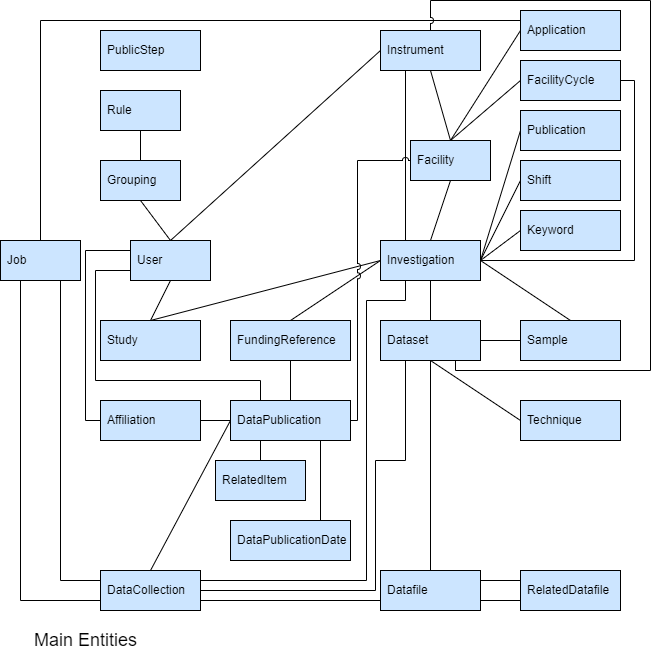

The diagram above was exported from draw.io. Its source (the exported page's mxGraphModel, read from the mxfile embedded in the PNG):
<mxGraphModel dx="1422" dy="762" grid="1" gridSize="10" guides="1" tooltips="1" connect="1" arrows="1" fold="1" page="1" pageScale="1" pageWidth="850" pageHeight="1100" math="0" shadow="0">
  <root>
    <mxCell id="0" />
    <mxCell id="1" parent="0" />
    <mxCell id="L8awZPr-xD6DEau4lGyF-9" style="edgeStyle=orthogonalEdgeStyle;rounded=0;orthogonalLoop=1;jettySize=auto;html=1;exitX=0.75;exitY=1;exitDx=0;exitDy=0;entryX=0;entryY=0.25;entryDx=0;entryDy=0;fontColor=#99CCFF;endArrow=none;endFill=0;strokeColor=#000000;" parent="1" source="L8awZPr-xD6DEau4lGyF-1" target="L8awZPr-xD6DEau4lGyF-4" edge="1">
      <mxGeometry relative="1" as="geometry" />
    </mxCell>
    <mxCell id="L8awZPr-xD6DEau4lGyF-10" style="edgeStyle=orthogonalEdgeStyle;rounded=0;orthogonalLoop=1;jettySize=auto;html=1;exitX=0.25;exitY=1;exitDx=0;exitDy=0;entryX=0;entryY=0.75;entryDx=0;entryDy=0;fontColor=#99CCFF;endArrow=none;endFill=0;strokeColor=#000000;" parent="1" source="L8awZPr-xD6DEau4lGyF-1" target="L8awZPr-xD6DEau4lGyF-4" edge="1">
      <mxGeometry relative="1" as="geometry" />
    </mxCell>
    <mxCell id="L8awZPr-xD6DEau4lGyF-37" style="edgeStyle=orthogonalEdgeStyle;rounded=0;orthogonalLoop=1;jettySize=auto;html=1;exitX=0.5;exitY=0;exitDx=0;exitDy=0;entryX=0;entryY=0.25;entryDx=0;entryDy=0;fontColor=#99CCFF;endArrow=none;endFill=0;strokeColor=#000000;" parent="1" source="L8awZPr-xD6DEau4lGyF-1" target="L8awZPr-xD6DEau4lGyF-23" edge="1">
      <mxGeometry relative="1" as="geometry" />
    </mxCell>
    <mxCell id="L8awZPr-xD6DEau4lGyF-1" value="Job" style="whiteSpace=wrap;html=1;align=left;spacingLeft=5;labelBackgroundColor=none;fillColor=#CCE5FF;strokeColor=#000000;" parent="1" vertex="1">
      <mxGeometry x="210" y="280" width="80" height="40" as="geometry" />
    </mxCell>
    <mxCell id="L8awZPr-xD6DEau4lGyF-46" style="edgeStyle=none;rounded=0;orthogonalLoop=1;jettySize=auto;html=1;exitX=0.5;exitY=0;exitDx=0;exitDy=0;entryX=0;entryY=0.5;entryDx=0;entryDy=0;fontColor=#99CCFF;endArrow=none;endFill=0;strokeColor=#000000;" parent="1" source="L8awZPr-xD6DEau4lGyF-2" target="L8awZPr-xD6DEau4lGyF-12" edge="1">
      <mxGeometry relative="1" as="geometry" />
    </mxCell>
    <mxCell id="L8awZPr-xD6DEau4lGyF-2" value="Study" style="whiteSpace=wrap;html=1;align=left;spacingLeft=5;labelBackgroundColor=none;fillColor=#CCE5FF;strokeColor=#000000;" parent="1" vertex="1">
      <mxGeometry x="310" y="360" width="100" height="40" as="geometry" />
    </mxCell>
    <mxCell id="L8awZPr-xD6DEau4lGyF-74" style="edgeStyle=orthogonalEdgeStyle;rounded=0;orthogonalLoop=1;jettySize=auto;html=1;exitX=1;exitY=0.75;exitDx=0;exitDy=0;entryX=0;entryY=0.75;entryDx=0;entryDy=0;fontColor=#99CCFF;endArrow=none;endFill=0;strokeColor=#000000;" parent="1" source="L8awZPr-xD6DEau4lGyF-4" target="L8awZPr-xD6DEau4lGyF-14" edge="1">
      <mxGeometry relative="1" as="geometry">
        <Array as="points">
          <mxPoint x="410" y="640" />
          <mxPoint x="590" y="640" />
        </Array>
      </mxGeometry>
    </mxCell>
    <mxCell id="L8awZPr-xD6DEau4lGyF-78" style="edgeStyle=none;rounded=0;orthogonalLoop=1;jettySize=auto;html=1;exitX=0.5;exitY=0;exitDx=0;exitDy=0;entryX=0;entryY=0.5;entryDx=0;entryDy=0;fontColor=#99CCFF;endArrow=none;endFill=0;fillColor=#f8cecc;strokeColor=#000000;" parent="1" source="L8awZPr-xD6DEau4lGyF-4" target="L8awZPr-xD6DEau4lGyF-27" edge="1">
      <mxGeometry relative="1" as="geometry" />
    </mxCell>
    <mxCell id="L8awZPr-xD6DEau4lGyF-86" style="edgeStyle=orthogonalEdgeStyle;rounded=0;sketch=0;jumpStyle=arc;orthogonalLoop=1;jettySize=auto;html=1;exitX=1;exitY=0.25;exitDx=0;exitDy=0;entryX=0.25;entryY=1;entryDx=0;entryDy=0;fontColor=#99CCFF;endArrow=none;endFill=0;strokeColor=#000000;" parent="1" source="L8awZPr-xD6DEau4lGyF-4" target="L8awZPr-xD6DEau4lGyF-12" edge="1">
      <mxGeometry relative="1" as="geometry">
        <Array as="points">
          <mxPoint x="576" y="620" />
          <mxPoint x="576" y="340" />
          <mxPoint x="615" y="340" />
        </Array>
      </mxGeometry>
    </mxCell>
    <mxCell id="L8awZPr-xD6DEau4lGyF-4" value="DataCollection" style="whiteSpace=wrap;html=1;align=left;spacingLeft=5;labelBackgroundColor=none;fillColor=#CCE5FF;strokeColor=#000000;" parent="1" vertex="1">
      <mxGeometry x="310" y="610" width="100" height="40" as="geometry" />
    </mxCell>
    <mxCell id="L8awZPr-xD6DEau4lGyF-32" style="edgeStyle=none;rounded=0;orthogonalLoop=1;jettySize=auto;html=1;exitX=0.5;exitY=1;exitDx=0;exitDy=0;entryX=0.5;entryY=0;entryDx=0;entryDy=0;fontColor=#99CCFF;endArrow=none;endFill=0;strokeColor=#000000;" parent="1" source="L8awZPr-xD6DEau4lGyF-5" target="L8awZPr-xD6DEau4lGyF-11" edge="1">
      <mxGeometry relative="1" as="geometry" />
    </mxCell>
    <mxCell id="L8awZPr-xD6DEau4lGyF-5" value="Grouping" style="whiteSpace=wrap;html=1;align=left;spacingLeft=5;labelBackgroundColor=none;fillColor=#CCE5FF;strokeColor=#000000;" parent="1" vertex="1">
      <mxGeometry x="310" y="200" width="80" height="40" as="geometry" />
    </mxCell>
    <mxCell id="L8awZPr-xD6DEau4lGyF-8" style="edgeStyle=orthogonalEdgeStyle;rounded=0;orthogonalLoop=1;jettySize=auto;html=1;exitX=0.5;exitY=1;exitDx=0;exitDy=0;entryX=0.5;entryY=0;entryDx=0;entryDy=0;fontColor=#99CCFF;endArrow=none;endFill=0;strokeColor=#000000;" parent="1" source="L8awZPr-xD6DEau4lGyF-7" target="L8awZPr-xD6DEau4lGyF-5" edge="1">
      <mxGeometry relative="1" as="geometry" />
    </mxCell>
    <mxCell id="L8awZPr-xD6DEau4lGyF-7" value="Rule" style="whiteSpace=wrap;html=1;align=left;spacingLeft=5;labelBackgroundColor=none;fillColor=#CCE5FF;strokeColor=#000000;" parent="1" vertex="1">
      <mxGeometry x="310" y="130" width="80" height="40" as="geometry" />
    </mxCell>
    <mxCell id="L8awZPr-xD6DEau4lGyF-47" style="edgeStyle=none;rounded=0;orthogonalLoop=1;jettySize=auto;html=1;exitX=0.5;exitY=1;exitDx=0;exitDy=0;fontColor=#99CCFF;endArrow=none;endFill=0;strokeColor=#000000;" parent="1" source="L8awZPr-xD6DEau4lGyF-11" edge="1">
      <mxGeometry relative="1" as="geometry">
        <mxPoint x="360.0000000000001" y="360" as="targetPoint" />
      </mxGeometry>
    </mxCell>
    <mxCell id="L8awZPr-xD6DEau4lGyF-72" style="edgeStyle=orthogonalEdgeStyle;rounded=0;orthogonalLoop=1;jettySize=auto;html=1;exitX=0;exitY=0.25;exitDx=0;exitDy=0;entryX=0;entryY=0.5;entryDx=0;entryDy=0;fontColor=#99CCFF;endArrow=none;endFill=0;fillColor=#dae8fc;strokeColor=#000000;" parent="1" source="L8awZPr-xD6DEau4lGyF-11" target="L8awZPr-xD6DEau4lGyF-65" edge="1">
      <mxGeometry relative="1" as="geometry">
        <Array as="points">
          <mxPoint x="295" y="290" />
          <mxPoint x="295" y="460" />
        </Array>
      </mxGeometry>
    </mxCell>
    <mxCell id="L8awZPr-xD6DEau4lGyF-11" value="User" style="whiteSpace=wrap;html=1;align=left;spacingLeft=5;labelBackgroundColor=none;fillColor=#CCE5FF;strokeColor=#000000;" parent="1" vertex="1">
      <mxGeometry x="340" y="280" width="80" height="40" as="geometry" />
    </mxCell>
    <mxCell id="L8awZPr-xD6DEau4lGyF-39" style="edgeStyle=none;rounded=0;orthogonalLoop=1;jettySize=auto;html=1;exitX=0.25;exitY=0;exitDx=0;exitDy=0;entryX=0.25;entryY=1;entryDx=0;entryDy=0;fontColor=#99CCFF;endArrow=none;endFill=0;strokeColor=#000000;" parent="1" source="L8awZPr-xD6DEau4lGyF-12" target="L8awZPr-xD6DEau4lGyF-24" edge="1">
      <mxGeometry relative="1" as="geometry" />
    </mxCell>
    <mxCell id="L8awZPr-xD6DEau4lGyF-40" style="edgeStyle=none;rounded=0;orthogonalLoop=1;jettySize=auto;html=1;exitX=0.5;exitY=0;exitDx=0;exitDy=0;entryX=0.5;entryY=1;entryDx=0;entryDy=0;fontColor=#99CCFF;endArrow=none;endFill=0;strokeColor=#000000;" parent="1" source="L8awZPr-xD6DEau4lGyF-12" target="L8awZPr-xD6DEau4lGyF-25" edge="1">
      <mxGeometry relative="1" as="geometry" />
    </mxCell>
    <mxCell id="L8awZPr-xD6DEau4lGyF-41" style="edgeStyle=none;rounded=0;orthogonalLoop=1;jettySize=auto;html=1;exitX=1;exitY=0.5;exitDx=0;exitDy=0;entryX=0;entryY=0.5;entryDx=0;entryDy=0;fontColor=#99CCFF;endArrow=none;endFill=0;strokeColor=#000000;" parent="1" source="L8awZPr-xD6DEau4lGyF-12" target="L8awZPr-xD6DEau4lGyF-21" edge="1">
      <mxGeometry relative="1" as="geometry" />
    </mxCell>
    <mxCell id="L8awZPr-xD6DEau4lGyF-42" style="edgeStyle=none;rounded=0;orthogonalLoop=1;jettySize=auto;html=1;exitX=1;exitY=0.5;exitDx=0;exitDy=0;entryX=0;entryY=0.5;entryDx=0;entryDy=0;fontColor=#99CCFF;endArrow=none;endFill=0;strokeColor=#000000;" parent="1" source="L8awZPr-xD6DEau4lGyF-12" target="L8awZPr-xD6DEau4lGyF-20" edge="1">
      <mxGeometry relative="1" as="geometry" />
    </mxCell>
    <mxCell id="L8awZPr-xD6DEau4lGyF-43" style="edgeStyle=none;rounded=0;orthogonalLoop=1;jettySize=auto;html=1;exitX=1;exitY=0.5;exitDx=0;exitDy=0;entryX=0;entryY=0.5;entryDx=0;entryDy=0;fontColor=#99CCFF;endArrow=none;endFill=0;strokeColor=#000000;" parent="1" source="L8awZPr-xD6DEau4lGyF-12" target="L8awZPr-xD6DEau4lGyF-19" edge="1">
      <mxGeometry relative="1" as="geometry" />
    </mxCell>
    <mxCell id="L8awZPr-xD6DEau4lGyF-44" style="edgeStyle=none;rounded=0;orthogonalLoop=1;jettySize=auto;html=1;exitX=1;exitY=0.5;exitDx=0;exitDy=0;entryX=0.5;entryY=0;entryDx=0;entryDy=0;fontColor=#99CCFF;endArrow=none;endFill=0;strokeColor=#000000;" parent="1" source="L8awZPr-xD6DEau4lGyF-12" target="L8awZPr-xD6DEau4lGyF-18" edge="1">
      <mxGeometry relative="1" as="geometry" />
    </mxCell>
    <mxCell id="L8awZPr-xD6DEau4lGyF-45" style="edgeStyle=none;rounded=0;orthogonalLoop=1;jettySize=auto;html=1;exitX=0.5;exitY=1;exitDx=0;exitDy=0;entryX=0.5;entryY=0;entryDx=0;entryDy=0;fontColor=#99CCFF;endArrow=none;endFill=0;strokeColor=#000000;" parent="1" source="L8awZPr-xD6DEau4lGyF-12" target="L8awZPr-xD6DEau4lGyF-13" edge="1">
      <mxGeometry relative="1" as="geometry" />
    </mxCell>
    <mxCell id="L8awZPr-xD6DEau4lGyF-88" style="edgeStyle=orthogonalEdgeStyle;rounded=0;sketch=0;jumpStyle=arc;orthogonalLoop=1;jettySize=auto;html=1;exitX=1;exitY=0.5;exitDx=0;exitDy=0;entryX=1;entryY=0.5;entryDx=0;entryDy=0;fontColor=#99CCFF;endArrow=none;endFill=0;strokeColor=#000000;fillColor=#f8cecc;" parent="1" source="L8awZPr-xD6DEau4lGyF-12" target="L8awZPr-xD6DEau4lGyF-22" edge="1">
      <mxGeometry relative="1" as="geometry">
        <Array as="points">
          <mxPoint x="844" y="300" />
          <mxPoint x="844" y="120" />
        </Array>
      </mxGeometry>
    </mxCell>
    <mxCell id="L8awZPr-xD6DEau4lGyF-12" value="Investigation" style="whiteSpace=wrap;html=1;align=left;spacingLeft=5;labelBackgroundColor=none;fillColor=#CCE5FF;strokeColor=#000000;" parent="1" vertex="1">
      <mxGeometry x="590" y="280" width="100" height="40" as="geometry" />
    </mxCell>
    <mxCell id="L8awZPr-xD6DEau4lGyF-49" style="edgeStyle=none;rounded=0;orthogonalLoop=1;jettySize=auto;html=1;exitX=0.5;exitY=1;exitDx=0;exitDy=0;entryX=0.5;entryY=0;entryDx=0;entryDy=0;fontColor=#99CCFF;endArrow=none;endFill=0;strokeColor=#000000;" parent="1" source="L8awZPr-xD6DEau4lGyF-13" target="L8awZPr-xD6DEau4lGyF-14" edge="1">
      <mxGeometry relative="1" as="geometry" />
    </mxCell>
    <mxCell id="L8awZPr-xD6DEau4lGyF-53" style="edgeStyle=none;rounded=0;orthogonalLoop=1;jettySize=auto;html=1;exitX=1;exitY=0.5;exitDx=0;exitDy=0;entryX=0;entryY=0.5;entryDx=0;entryDy=0;fontColor=#99CCFF;endArrow=none;endFill=0;strokeColor=#000000;" parent="1" source="L8awZPr-xD6DEau4lGyF-13" target="L8awZPr-xD6DEau4lGyF-18" edge="1">
      <mxGeometry relative="1" as="geometry" />
    </mxCell>
    <mxCell id="L8awZPr-xD6DEau4lGyF-79" style="edgeStyle=orthogonalEdgeStyle;orthogonalLoop=1;jettySize=auto;html=1;exitX=0.75;exitY=1;exitDx=0;exitDy=0;entryX=0.5;entryY=0;entryDx=0;entryDy=0;fontColor=#99CCFF;endArrow=none;endFill=0;sketch=0;rounded=0;jumpStyle=arc;strokeColor=#000000;fillColor=#dae8fc;" parent="1" source="L8awZPr-xD6DEau4lGyF-13" target="L8awZPr-xD6DEau4lGyF-24" edge="1">
      <mxGeometry relative="1" as="geometry">
        <Array as="points">
          <mxPoint x="665" y="410" />
          <mxPoint x="860" y="410" />
          <mxPoint x="860" y="40" />
          <mxPoint x="640" y="40" />
        </Array>
      </mxGeometry>
    </mxCell>
    <mxCell id="L8awZPr-xD6DEau4lGyF-84" style="rounded=0;sketch=0;jumpStyle=arc;orthogonalLoop=1;jettySize=auto;html=1;exitX=0.5;exitY=1;exitDx=0;exitDy=0;entryX=0;entryY=0.5;entryDx=0;entryDy=0;fontColor=#99CCFF;endArrow=none;endFill=0;strokeColor=#000000;fillColor=#dae8fc;" parent="1" source="L8awZPr-xD6DEau4lGyF-13" target="L8awZPr-xD6DEau4lGyF-83" edge="1">
      <mxGeometry relative="1" as="geometry" />
    </mxCell>
    <mxCell id="L8awZPr-xD6DEau4lGyF-85" style="edgeStyle=orthogonalEdgeStyle;rounded=0;sketch=0;jumpStyle=arc;orthogonalLoop=1;jettySize=auto;html=1;exitX=0.25;exitY=1;exitDx=0;exitDy=0;entryX=1;entryY=0.5;entryDx=0;entryDy=0;fontColor=#99CCFF;endArrow=none;endFill=0;strokeColor=#000000;" parent="1" source="L8awZPr-xD6DEau4lGyF-13" target="L8awZPr-xD6DEau4lGyF-4" edge="1">
      <mxGeometry relative="1" as="geometry">
        <Array as="points">
          <mxPoint x="615" y="500" />
          <mxPoint x="585" y="500" />
          <mxPoint x="585" y="630" />
        </Array>
      </mxGeometry>
    </mxCell>
    <mxCell id="L8awZPr-xD6DEau4lGyF-13" value="Dataset" style="whiteSpace=wrap;html=1;align=left;spacingLeft=5;labelBackgroundColor=none;fillColor=#CCE5FF;strokeColor=#000000;" parent="1" vertex="1">
      <mxGeometry x="590" y="360" width="100" height="40" as="geometry" />
    </mxCell>
    <mxCell id="L8awZPr-xD6DEau4lGyF-95" style="edgeStyle=orthogonalEdgeStyle;rounded=0;sketch=0;jumpStyle=arc;orthogonalLoop=1;jettySize=auto;html=1;exitX=1;exitY=0.25;exitDx=0;exitDy=0;entryX=0;entryY=0.25;entryDx=0;entryDy=0;fontColor=#99CCFF;endArrow=none;endFill=0;strokeColor=#000000;" parent="1" source="L8awZPr-xD6DEau4lGyF-14" target="L8awZPr-xD6DEau4lGyF-15" edge="1">
      <mxGeometry relative="1" as="geometry" />
    </mxCell>
    <mxCell id="L8awZPr-xD6DEau4lGyF-96" style="edgeStyle=orthogonalEdgeStyle;rounded=0;sketch=0;jumpStyle=arc;orthogonalLoop=1;jettySize=auto;html=1;exitX=1;exitY=0.75;exitDx=0;exitDy=0;entryX=0;entryY=0.75;entryDx=0;entryDy=0;fontColor=#99CCFF;endArrow=none;endFill=0;strokeColor=#000000;" parent="1" source="L8awZPr-xD6DEau4lGyF-14" target="L8awZPr-xD6DEau4lGyF-15" edge="1">
      <mxGeometry relative="1" as="geometry" />
    </mxCell>
    <mxCell id="L8awZPr-xD6DEau4lGyF-14" value="Datafile" style="whiteSpace=wrap;html=1;align=left;spacingLeft=5;labelBackgroundColor=none;fillColor=#CCE5FF;strokeColor=#000000;" parent="1" vertex="1">
      <mxGeometry x="590" y="610" width="100" height="40" as="geometry" />
    </mxCell>
    <mxCell id="L8awZPr-xD6DEau4lGyF-15" value="RelatedDatafile" style="whiteSpace=wrap;html=1;align=left;spacingLeft=5;labelBackgroundColor=none;fillColor=#CCE5FF;strokeColor=#000000;" parent="1" vertex="1">
      <mxGeometry x="730" y="610" width="100" height="40" as="geometry" />
    </mxCell>
    <mxCell id="L8awZPr-xD6DEau4lGyF-17" value="PublicStep" style="whiteSpace=wrap;html=1;align=left;spacingLeft=5;labelBackgroundColor=none;fillColor=#CCE5FF;strokeColor=#000000;" parent="1" vertex="1">
      <mxGeometry x="310" y="70" width="100" height="40" as="geometry" />
    </mxCell>
    <mxCell id="L8awZPr-xD6DEau4lGyF-18" value="Sample" style="whiteSpace=wrap;html=1;align=left;spacingLeft=5;labelBackgroundColor=none;fillColor=#CCE5FF;strokeColor=#000000;" parent="1" vertex="1">
      <mxGeometry x="730" y="360" width="100" height="40" as="geometry" />
    </mxCell>
    <mxCell id="L8awZPr-xD6DEau4lGyF-19" value="Keyword" style="whiteSpace=wrap;html=1;align=left;spacingLeft=5;labelBackgroundColor=none;fillColor=#CCE5FF;strokeColor=#000000;" parent="1" vertex="1">
      <mxGeometry x="730" y="250" width="100" height="40" as="geometry" />
    </mxCell>
    <mxCell id="L8awZPr-xD6DEau4lGyF-20" value="Shift" style="whiteSpace=wrap;html=1;align=left;spacingLeft=5;labelBackgroundColor=none;fillColor=#CCE5FF;strokeColor=#000000;" parent="1" vertex="1">
      <mxGeometry x="730" y="200" width="100" height="40" as="geometry" />
    </mxCell>
    <mxCell id="L8awZPr-xD6DEau4lGyF-21" value="Publication" style="whiteSpace=wrap;html=1;align=left;spacingLeft=5;labelBackgroundColor=none;fillColor=#CCE5FF;strokeColor=#000000;" parent="1" vertex="1">
      <mxGeometry x="730" y="150" width="100" height="40" as="geometry" />
    </mxCell>
    <mxCell id="L8awZPr-xD6DEau4lGyF-22" value="FacilityCycle" style="whiteSpace=wrap;html=1;align=left;spacingLeft=5;labelBackgroundColor=none;fillColor=#CCE5FF;strokeColor=#000000;" parent="1" vertex="1">
      <mxGeometry x="730" y="100" width="100" height="40" as="geometry" />
    </mxCell>
    <mxCell id="L8awZPr-xD6DEau4lGyF-35" style="edgeStyle=none;rounded=0;orthogonalLoop=1;jettySize=auto;html=1;exitX=0;exitY=0.5;exitDx=0;exitDy=0;entryX=0.5;entryY=0;entryDx=0;entryDy=0;fontColor=#99CCFF;endArrow=none;endFill=0;strokeColor=#000000;" parent="1" source="L8awZPr-xD6DEau4lGyF-23" target="L8awZPr-xD6DEau4lGyF-25" edge="1">
      <mxGeometry relative="1" as="geometry" />
    </mxCell>
    <mxCell id="L8awZPr-xD6DEau4lGyF-23" value="Application" style="whiteSpace=wrap;html=1;align=left;spacingLeft=5;labelBackgroundColor=none;fillColor=#CCE5FF;strokeColor=#000000;" parent="1" vertex="1">
      <mxGeometry x="730" y="50" width="100" height="40" as="geometry" />
    </mxCell>
    <mxCell id="L8awZPr-xD6DEau4lGyF-33" style="edgeStyle=none;rounded=0;orthogonalLoop=1;jettySize=auto;html=1;exitX=0;exitY=0.5;exitDx=0;exitDy=0;entryX=0.5;entryY=0;entryDx=0;entryDy=0;fontColor=#99CCFF;endArrow=none;endFill=0;strokeColor=#000000;" parent="1" source="L8awZPr-xD6DEau4lGyF-24" target="L8awZPr-xD6DEau4lGyF-11" edge="1">
      <mxGeometry relative="1" as="geometry" />
    </mxCell>
    <mxCell id="L8awZPr-xD6DEau4lGyF-34" style="edgeStyle=none;rounded=0;orthogonalLoop=1;jettySize=auto;html=1;exitX=0.5;exitY=1;exitDx=0;exitDy=0;entryX=0.5;entryY=0;entryDx=0;entryDy=0;fontColor=#99CCFF;endArrow=none;endFill=0;strokeColor=#000000;" parent="1" source="L8awZPr-xD6DEau4lGyF-24" target="L8awZPr-xD6DEau4lGyF-25" edge="1">
      <mxGeometry relative="1" as="geometry" />
    </mxCell>
    <mxCell id="L8awZPr-xD6DEau4lGyF-24" value="Instrument" style="whiteSpace=wrap;html=1;align=left;spacingLeft=5;labelBackgroundColor=none;fillColor=#CCE5FF;strokeColor=#000000;" parent="1" vertex="1">
      <mxGeometry x="590" y="70" width="100" height="40" as="geometry" />
    </mxCell>
    <mxCell id="L8awZPr-xD6DEau4lGyF-38" style="rounded=0;orthogonalLoop=1;jettySize=auto;html=1;exitX=0.5;exitY=0;exitDx=0;exitDy=0;entryX=0;entryY=0.5;entryDx=0;entryDy=0;fontColor=#99CCFF;endArrow=none;endFill=0;strokeColor=#000000;" parent="1" source="L8awZPr-xD6DEau4lGyF-25" target="L8awZPr-xD6DEau4lGyF-22" edge="1">
      <mxGeometry relative="1" as="geometry" />
    </mxCell>
    <mxCell id="L8awZPr-xD6DEau4lGyF-25" value="Facility" style="whiteSpace=wrap;html=1;align=left;spacingLeft=5;labelBackgroundColor=none;fillColor=#CCE5FF;strokeColor=#000000;" parent="1" vertex="1">
      <mxGeometry x="620" y="180" width="80" height="40" as="geometry" />
    </mxCell>
    <mxCell id="L8awZPr-xD6DEau4lGyF-73" style="edgeStyle=orthogonalEdgeStyle;rounded=0;orthogonalLoop=1;jettySize=auto;html=1;exitX=0.25;exitY=0;exitDx=0;exitDy=0;entryX=0;entryY=0.75;entryDx=0;entryDy=0;fontColor=#99CCFF;endArrow=none;endFill=0;fillColor=#f8cecc;strokeColor=#000000;" parent="1" source="L8awZPr-xD6DEau4lGyF-27" target="L8awZPr-xD6DEau4lGyF-11" edge="1">
      <mxGeometry relative="1" as="geometry">
        <Array as="points">
          <mxPoint x="470" y="420" />
          <mxPoint x="305" y="420" />
          <mxPoint x="305" y="310" />
        </Array>
      </mxGeometry>
    </mxCell>
    <mxCell id="L8awZPr-xD6DEau4lGyF-93" style="edgeStyle=orthogonalEdgeStyle;rounded=0;sketch=0;jumpStyle=arc;orthogonalLoop=1;jettySize=auto;html=1;exitX=0.75;exitY=1;exitDx=0;exitDy=0;entryX=0.75;entryY=0;entryDx=0;entryDy=0;fontColor=#99CCFF;endArrow=none;endFill=0;strokeColor=#000000;fillColor=#f8cecc;" parent="1" source="L8awZPr-xD6DEau4lGyF-27" target="L8awZPr-xD6DEau4lGyF-92" edge="1">
      <mxGeometry relative="1" as="geometry" />
    </mxCell>
    <mxCell id="L8awZPr-xD6DEau4lGyF-94" style="edgeStyle=orthogonalEdgeStyle;rounded=0;sketch=0;jumpStyle=arc;orthogonalLoop=1;jettySize=auto;html=1;exitX=0.25;exitY=1;exitDx=0;exitDy=0;entryX=0.5;entryY=0;entryDx=0;entryDy=0;fontColor=#99CCFF;endArrow=none;endFill=0;strokeColor=#000000;" parent="1" source="L8awZPr-xD6DEau4lGyF-27" target="L8awZPr-xD6DEau4lGyF-90" edge="1">
      <mxGeometry relative="1" as="geometry" />
    </mxCell>
    <mxCell id="L8awZPr-xD6DEau4lGyF-27" value="DataPublication" style="whiteSpace=wrap;html=1;align=left;spacingLeft=5;labelBackgroundColor=none;fillColor=#CCE5FF;strokeColor=#000000;" parent="1" vertex="1">
      <mxGeometry x="440" y="440" width="120" height="40" as="geometry" />
    </mxCell>
    <mxCell id="L8awZPr-xD6DEau4lGyF-54" style="edgeStyle=none;rounded=0;orthogonalLoop=1;jettySize=auto;html=1;exitX=0.5;exitY=0;exitDx=0;exitDy=0;entryX=0;entryY=0.5;entryDx=0;entryDy=0;fontColor=#99CCFF;endArrow=none;endFill=0;fillColor=#f8cecc;strokeColor=#000000;" parent="1" source="L8awZPr-xD6DEau4lGyF-28" target="L8awZPr-xD6DEau4lGyF-12" edge="1">
      <mxGeometry relative="1" as="geometry" />
    </mxCell>
    <mxCell id="L8awZPr-xD6DEau4lGyF-60" style="edgeStyle=orthogonalEdgeStyle;rounded=0;orthogonalLoop=1;jettySize=auto;html=1;exitX=0.5;exitY=1;exitDx=0;exitDy=0;fontColor=#99CCFF;endArrow=none;endFill=0;fillColor=#f8cecc;strokeColor=#000000;" parent="1" source="L8awZPr-xD6DEau4lGyF-28" target="L8awZPr-xD6DEau4lGyF-27" edge="1">
      <mxGeometry relative="1" as="geometry" />
    </mxCell>
    <mxCell id="L8awZPr-xD6DEau4lGyF-28" value="FundingReference" style="whiteSpace=wrap;html=1;align=left;spacingLeft=5;labelBackgroundColor=none;fillColor=#dae8fc;strokeColor=#000000;" parent="1" vertex="1">
      <mxGeometry x="440" y="360" width="120" height="40" as="geometry" />
    </mxCell>
    <mxCell id="L8awZPr-xD6DEau4lGyF-70" style="edgeStyle=orthogonalEdgeStyle;rounded=0;orthogonalLoop=1;jettySize=auto;html=1;exitX=1;exitY=0.5;exitDx=0;exitDy=0;entryX=0;entryY=0.5;entryDx=0;entryDy=0;fontColor=#99CCFF;endArrow=none;endFill=0;fillColor=#f8cecc;strokeColor=#000000;" parent="1" source="L8awZPr-xD6DEau4lGyF-65" target="L8awZPr-xD6DEau4lGyF-27" edge="1">
      <mxGeometry relative="1" as="geometry" />
    </mxCell>
    <mxCell id="L8awZPr-xD6DEau4lGyF-65" value="Affiliation" style="whiteSpace=wrap;html=1;align=left;spacingLeft=5;labelBackgroundColor=none;fillColor=#dae8fc;strokeColor=#000000;" parent="1" vertex="1">
      <mxGeometry x="310" y="440" width="100" height="40" as="geometry" />
    </mxCell>
    <mxCell id="L8awZPr-xD6DEau4lGyF-83" value="Technique" style="whiteSpace=wrap;html=1;align=left;spacingLeft=5;labelBackgroundColor=none;fillColor=#CCE5FF;strokeColor=#000000;" parent="1" vertex="1">
      <mxGeometry x="730" y="440" width="100" height="40" as="geometry" />
    </mxCell>
    <mxCell id="L8awZPr-xD6DEau4lGyF-87" style="edgeStyle=orthogonalEdgeStyle;rounded=0;sketch=0;jumpStyle=arc;orthogonalLoop=1;jettySize=auto;html=1;exitX=1;exitY=0.5;exitDx=0;exitDy=0;entryX=0;entryY=0.5;entryDx=0;entryDy=0;fontColor=#99CCFF;endArrow=none;endFill=0;strokeColor=#000000;fillColor=#f8cecc;" parent="1" source="L8awZPr-xD6DEau4lGyF-27" target="L8awZPr-xD6DEau4lGyF-25" edge="1">
      <mxGeometry relative="1" as="geometry">
        <Array as="points">
          <mxPoint x="567" y="460" />
          <mxPoint x="567" y="200" />
        </Array>
      </mxGeometry>
    </mxCell>
    <mxCell id="L8awZPr-xD6DEau4lGyF-90" value="RelatedItem" style="whiteSpace=wrap;html=1;align=left;spacingLeft=5;labelBackgroundColor=none;fillColor=#CCE5FF;strokeColor=#000000;" parent="1" vertex="1">
      <mxGeometry x="425" y="500" width="90" height="40" as="geometry" />
    </mxCell>
    <mxCell id="L8awZPr-xD6DEau4lGyF-92" value="DataPublicationDate" style="whiteSpace=wrap;html=1;align=left;spacingLeft=5;labelBackgroundColor=none;fillColor=#CCE5FF;strokeColor=#000000;" parent="1" vertex="1">
      <mxGeometry x="440" y="560" width="120" height="40" as="geometry" />
    </mxCell>
    <mxCell id="3UX8WWyViH-CAXf9ccFm-1" value="FundingReference" style="whiteSpace=wrap;html=1;align=left;spacingLeft=5;labelBackgroundColor=none;fillColor=#CCE5FF;strokeColor=#000000;" parent="1" vertex="1">
      <mxGeometry x="440" y="360" width="120" height="40" as="geometry" />
    </mxCell>
    <mxCell id="3UX8WWyViH-CAXf9ccFm-2" value="Affiliation" style="whiteSpace=wrap;html=1;align=left;spacingLeft=5;labelBackgroundColor=none;fillColor=#CCE5FF;strokeColor=#000000;" parent="1" vertex="1">
      <mxGeometry x="310" y="440" width="100" height="40" as="geometry" />
    </mxCell>
    <mxCell id="uDatwNahYM9l60k7J79r-1" value="&lt;span&gt;&lt;font style=&quot;font-size: 18px;&quot;&gt;Main Entities&lt;/font&gt;&lt;/span&gt;" style="text;html=1;align=center;verticalAlign=middle;resizable=0;points=[];autosize=1;strokeColor=none;fillColor=none;fontStyle=0" vertex="1" parent="1">
      <mxGeometry x="230" y="660" width="130" height="40" as="geometry" />
    </mxCell>
  </root>
</mxGraphModel>